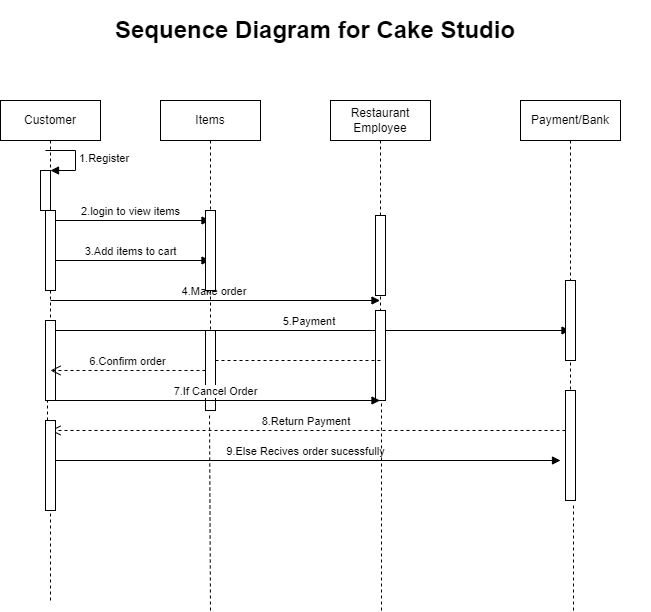

The diagram above was exported from draw.io. Its source (the exported page's mxGraphModel, read from the mxfile embedded in the PNG):
<mxGraphModel dx="1108" dy="1525" grid="1" gridSize="10" guides="1" tooltips="1" connect="1" arrows="1" fold="1" page="1" pageScale="1" pageWidth="850" pageHeight="1100" math="0" shadow="0">
  <root>
    <mxCell id="0" />
    <mxCell id="1" parent="0" />
    <mxCell id="ZZHPuezhZXCet2tHM083-1" value="Customer" style="shape=umlLifeline;perimeter=lifelinePerimeter;whiteSpace=wrap;html=1;container=1;collapsible=0;recursiveResize=0;outlineConnect=0;" vertex="1" parent="1">
      <mxGeometry x="70" y="40" width="100" height="300" as="geometry" />
    </mxCell>
    <mxCell id="ZZHPuezhZXCet2tHM083-6" value="" style="html=1;points=[];perimeter=orthogonalPerimeter;" vertex="1" parent="ZZHPuezhZXCet2tHM083-1">
      <mxGeometry x="40" y="70" width="10" height="40" as="geometry" />
    </mxCell>
    <mxCell id="ZZHPuezhZXCet2tHM083-7" value="1.Register" style="edgeStyle=orthogonalEdgeStyle;html=1;align=left;spacingLeft=2;endArrow=block;rounded=0;entryX=1;entryY=0;" edge="1" target="ZZHPuezhZXCet2tHM083-6" parent="ZZHPuezhZXCet2tHM083-1">
      <mxGeometry relative="1" as="geometry">
        <mxPoint x="45" y="50" as="sourcePoint" />
        <Array as="points">
          <mxPoint x="75" y="50" />
        </Array>
      </mxGeometry>
    </mxCell>
    <mxCell id="ZZHPuezhZXCet2tHM083-9" value="2.login to view items" style="html=1;verticalAlign=bottom;endArrow=block;rounded=0;" edge="1" parent="ZZHPuezhZXCet2tHM083-1" target="ZZHPuezhZXCet2tHM083-2">
      <mxGeometry width="80" relative="1" as="geometry">
        <mxPoint x="50" y="120" as="sourcePoint" />
        <mxPoint x="130" y="120" as="targetPoint" />
      </mxGeometry>
    </mxCell>
    <mxCell id="ZZHPuezhZXCet2tHM083-10" value="3.Add items to cart" style="html=1;verticalAlign=bottom;endArrow=block;rounded=0;" edge="1" parent="ZZHPuezhZXCet2tHM083-1" target="ZZHPuezhZXCet2tHM083-2">
      <mxGeometry width="80" relative="1" as="geometry">
        <mxPoint x="50" y="160" as="sourcePoint" />
        <mxPoint x="130" y="160" as="targetPoint" />
      </mxGeometry>
    </mxCell>
    <mxCell id="ZZHPuezhZXCet2tHM083-11" value="4.Make order&amp;nbsp;" style="html=1;verticalAlign=bottom;endArrow=block;rounded=0;" edge="1" parent="ZZHPuezhZXCet2tHM083-1" target="ZZHPuezhZXCet2tHM083-3">
      <mxGeometry width="80" relative="1" as="geometry">
        <mxPoint x="50" y="200" as="sourcePoint" />
        <mxPoint x="130" y="200" as="targetPoint" />
      </mxGeometry>
    </mxCell>
    <mxCell id="ZZHPuezhZXCet2tHM083-12" value="5.Payment&amp;nbsp;" style="html=1;verticalAlign=bottom;endArrow=block;rounded=0;" edge="1" parent="ZZHPuezhZXCet2tHM083-1" target="ZZHPuezhZXCet2tHM083-4">
      <mxGeometry width="80" relative="1" as="geometry">
        <mxPoint x="50" y="230" as="sourcePoint" />
        <mxPoint x="130" y="230" as="targetPoint" />
      </mxGeometry>
    </mxCell>
    <mxCell id="ZZHPuezhZXCet2tHM083-17" value="" style="html=1;points=[];perimeter=orthogonalPerimeter;" vertex="1" parent="ZZHPuezhZXCet2tHM083-1">
      <mxGeometry x="45" y="110" width="10" height="80" as="geometry" />
    </mxCell>
    <mxCell id="ZZHPuezhZXCet2tHM083-18" value="" style="html=1;points=[];perimeter=orthogonalPerimeter;" vertex="1" parent="ZZHPuezhZXCet2tHM083-1">
      <mxGeometry x="45" y="220" width="10" height="80" as="geometry" />
    </mxCell>
    <mxCell id="ZZHPuezhZXCet2tHM083-2" value="Items" style="shape=umlLifeline;perimeter=lifelinePerimeter;whiteSpace=wrap;html=1;container=1;collapsible=0;recursiveResize=0;outlineConnect=0;" vertex="1" parent="1">
      <mxGeometry x="230" y="40" width="100" height="310" as="geometry" />
    </mxCell>
    <mxCell id="ZZHPuezhZXCet2tHM083-20" value="" style="html=1;points=[];perimeter=orthogonalPerimeter;" vertex="1" parent="ZZHPuezhZXCet2tHM083-2">
      <mxGeometry x="45" y="110" width="10" height="80" as="geometry" />
    </mxCell>
    <mxCell id="ZZHPuezhZXCet2tHM083-21" value="" style="html=1;points=[];perimeter=orthogonalPerimeter;" vertex="1" parent="ZZHPuezhZXCet2tHM083-2">
      <mxGeometry x="45" y="230" width="10" height="80" as="geometry" />
    </mxCell>
    <mxCell id="ZZHPuezhZXCet2tHM083-3" value="Restaurant Employee" style="shape=umlLifeline;perimeter=lifelinePerimeter;whiteSpace=wrap;html=1;container=1;collapsible=0;recursiveResize=0;outlineConnect=0;" vertex="1" parent="1">
      <mxGeometry x="400" y="40" width="100" height="300" as="geometry" />
    </mxCell>
    <mxCell id="ZZHPuezhZXCet2tHM083-24" value="" style="html=1;points=[];perimeter=orthogonalPerimeter;" vertex="1" parent="ZZHPuezhZXCet2tHM083-3">
      <mxGeometry x="45" y="210" width="10" height="90" as="geometry" />
    </mxCell>
    <mxCell id="ZZHPuezhZXCet2tHM083-33" value="" style="html=1;points=[];perimeter=orthogonalPerimeter;" vertex="1" parent="ZZHPuezhZXCet2tHM083-3">
      <mxGeometry x="45" y="115" width="10" height="80" as="geometry" />
    </mxCell>
    <mxCell id="ZZHPuezhZXCet2tHM083-4" value="Payment/Bank" style="shape=umlLifeline;perimeter=lifelinePerimeter;whiteSpace=wrap;html=1;container=1;collapsible=0;recursiveResize=0;outlineConnect=0;" vertex="1" parent="1">
      <mxGeometry x="590" y="40" width="100" height="400" as="geometry" />
    </mxCell>
    <mxCell id="ZZHPuezhZXCet2tHM083-23" value="" style="html=1;points=[];perimeter=orthogonalPerimeter;" vertex="1" parent="ZZHPuezhZXCet2tHM083-4">
      <mxGeometry x="45" y="290" width="10" height="110" as="geometry" />
    </mxCell>
    <mxCell id="ZZHPuezhZXCet2tHM083-31" value="" style="endArrow=none;dashed=1;html=1;rounded=0;entryX=0.8;entryY=1.036;entryDx=0;entryDy=0;entryPerimeter=0;" edge="1" parent="ZZHPuezhZXCet2tHM083-4" target="ZZHPuezhZXCet2tHM083-23">
      <mxGeometry width="50" height="50" relative="1" as="geometry">
        <mxPoint x="53" y="510" as="sourcePoint" />
        <mxPoint x="90" y="390" as="targetPoint" />
      </mxGeometry>
    </mxCell>
    <mxCell id="ZZHPuezhZXCet2tHM083-32" value="" style="html=1;points=[];perimeter=orthogonalPerimeter;" vertex="1" parent="ZZHPuezhZXCet2tHM083-4">
      <mxGeometry x="45" y="180" width="10" height="80" as="geometry" />
    </mxCell>
    <mxCell id="ZZHPuezhZXCet2tHM083-13" value="6.Confirm order" style="html=1;verticalAlign=bottom;endArrow=open;dashed=1;endSize=8;rounded=0;startArrow=none;" edge="1" parent="1" source="ZZHPuezhZXCet2tHM083-21">
      <mxGeometry relative="1" as="geometry">
        <mxPoint x="450" y="300" as="sourcePoint" />
        <mxPoint x="120" y="310" as="targetPoint" />
      </mxGeometry>
    </mxCell>
    <mxCell id="ZZHPuezhZXCet2tHM083-14" value="7.If Cancel Order" style="html=1;verticalAlign=bottom;endArrow=block;rounded=0;" edge="1" parent="1" target="ZZHPuezhZXCet2tHM083-3">
      <mxGeometry width="80" relative="1" as="geometry">
        <mxPoint x="120" y="340" as="sourcePoint" />
        <mxPoint x="200" y="340" as="targetPoint" />
      </mxGeometry>
    </mxCell>
    <mxCell id="ZZHPuezhZXCet2tHM083-15" value="8.Return Payment&amp;nbsp;" style="html=1;verticalAlign=bottom;endArrow=open;dashed=1;endSize=8;rounded=0;entryX=0.5;entryY=0.111;entryDx=0;entryDy=0;entryPerimeter=0;" edge="1" parent="1" source="ZZHPuezhZXCet2tHM083-23" target="ZZHPuezhZXCet2tHM083-19">
      <mxGeometry relative="1" as="geometry">
        <mxPoint x="640" y="370" as="sourcePoint" />
        <mxPoint x="130" y="370" as="targetPoint" />
        <Array as="points">
          <mxPoint x="370" y="370" />
        </Array>
      </mxGeometry>
    </mxCell>
    <mxCell id="ZZHPuezhZXCet2tHM083-16" value="9.Else Recives order sucessfully" style="html=1;verticalAlign=bottom;endArrow=block;rounded=0;" edge="1" parent="1">
      <mxGeometry width="80" relative="1" as="geometry">
        <mxPoint x="120" y="400" as="sourcePoint" />
        <mxPoint x="630" y="400" as="targetPoint" />
      </mxGeometry>
    </mxCell>
    <mxCell id="ZZHPuezhZXCet2tHM083-19" value="" style="html=1;points=[];perimeter=orthogonalPerimeter;" vertex="1" parent="1">
      <mxGeometry x="115" y="360" width="10" height="90" as="geometry" />
    </mxCell>
    <mxCell id="ZZHPuezhZXCet2tHM083-22" value="" style="html=1;verticalAlign=bottom;endArrow=none;dashed=1;endSize=8;rounded=0;" edge="1" parent="1" target="ZZHPuezhZXCet2tHM083-21">
      <mxGeometry relative="1" as="geometry">
        <mxPoint x="450" y="300" as="sourcePoint" />
        <mxPoint x="119.5" y="300" as="targetPoint" />
      </mxGeometry>
    </mxCell>
    <mxCell id="ZZHPuezhZXCet2tHM083-25" value="&lt;h1&gt;Sequence Diagram for Cake Studio&lt;/h1&gt;" style="text;html=1;strokeColor=none;fillColor=none;spacing=5;spacingTop=-20;whiteSpace=wrap;overflow=hidden;rounded=0;" vertex="1" parent="1">
      <mxGeometry x="180" y="-50" width="540" height="70" as="geometry" />
    </mxCell>
    <mxCell id="ZZHPuezhZXCet2tHM083-26" value="" style="endArrow=none;dashed=1;html=1;rounded=0;exitX=0.2;exitY=0;exitDx=0;exitDy=0;exitPerimeter=0;" edge="1" parent="1" source="ZZHPuezhZXCet2tHM083-19" target="ZZHPuezhZXCet2tHM083-18">
      <mxGeometry width="50" height="50" relative="1" as="geometry">
        <mxPoint x="110" y="370" as="sourcePoint" />
        <mxPoint x="160" y="320" as="targetPoint" />
      </mxGeometry>
    </mxCell>
    <mxCell id="ZZHPuezhZXCet2tHM083-28" value="" style="endArrow=none;dashed=1;html=1;rounded=0;entryX=0.5;entryY=0.989;entryDx=0;entryDy=0;entryPerimeter=0;" edge="1" parent="1">
      <mxGeometry width="50" height="50" relative="1" as="geometry">
        <mxPoint x="120" y="540" as="sourcePoint" />
        <mxPoint x="120" y="452.01" as="targetPoint" />
      </mxGeometry>
    </mxCell>
    <mxCell id="ZZHPuezhZXCet2tHM083-29" value="" style="endArrow=none;dashed=1;html=1;rounded=0;entryX=0.4;entryY=1.038;entryDx=0;entryDy=0;entryPerimeter=0;" edge="1" parent="1" target="ZZHPuezhZXCet2tHM083-21">
      <mxGeometry width="50" height="50" relative="1" as="geometry">
        <mxPoint x="280" y="550" as="sourcePoint" />
        <mxPoint x="300" y="350" as="targetPoint" />
      </mxGeometry>
    </mxCell>
    <mxCell id="ZZHPuezhZXCet2tHM083-30" value="" style="endArrow=none;dashed=1;html=1;rounded=0;entryX=0.6;entryY=1;entryDx=0;entryDy=0;entryPerimeter=0;" edge="1" parent="1" target="ZZHPuezhZXCet2tHM083-24">
      <mxGeometry width="50" height="50" relative="1" as="geometry">
        <mxPoint x="451" y="550" as="sourcePoint" />
        <mxPoint x="480" y="340" as="targetPoint" />
      </mxGeometry>
    </mxCell>
  </root>
</mxGraphModel>